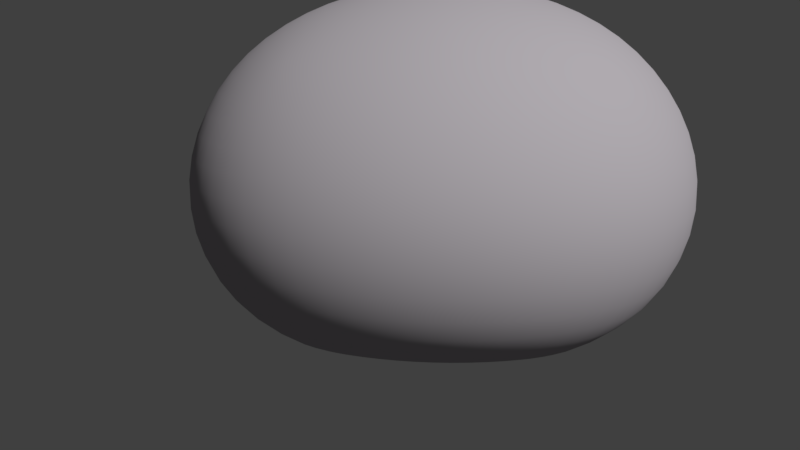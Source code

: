 # Source: cloud.blend  (saved by Blender 2.78.0; exported with 4.5.12 LTS)
import bpy
from mathutils import Matrix  # noqa: F401  (used for matrix-valued properties, if any)

bpy.ops.wm.read_factory_settings(use_empty=True)
scene = bpy.context.scene
scene.name = 'Scene'

# ---- collections
col_collection_1 = bpy.data.collections.new('Collection 1'); scene.collection.children.link(col_collection_1)

# ---- materials (node trees are filled in below, after node groups)
mat_material_004 = bpy.data.materials.new('Material.004')
mat_material_004.alpha_threshold = 0.0
mat_material_004.use_transparent_shadow = False
mat_material_004.diffuse_color = (0.4276, 0.4013, 0.4292, 1.0)
mat_material_004.roughness = 0.5

# ---- material node trees

# ---- world
world_world = bpy.data.worlds.new('World'); scene.world = world_world
world_world.color = (0.05088, 0.05088, 0.05088)
world_world.use_sun_shadow = False
world_world.sun_shadow_jitter_overblur = 0.0
world_world.cycles.sampling_method = 'MANUAL'

# ---- cameras
cam_camera_001 = bpy.data.cameras.new('Camera.001')
cam_camera_001.clip_end = 100.0
cam_camera_001.lens = 35.0
cam_camera_001.sensor_width = 32.0
cam_camera_001.sensor_height = 18.0
cam_camera_001.display_size = 2.0
cam_camera_001.dof.focus_distance = 0.0
cam_camera_001.dof.aperture_fstop = 128.0
cam_camera_001.dof.aperture_blades = 6

# ---- meshes
me_cube = bpy.data.meshes.new('Cube')
me_cube.from_pydata([(-0.155, 1.118e-07, 0.0006044), (0.2755, 3.725e-08, 0.0006044), (-0.173, -0.3507, 0.0006044), (-0.579, 1.639e-07, 0.0006044), (-0.133, 0.3507, 0.0006044), (0.2592, 0.3264, 0.0006044), (0.234, -0.3264, 0.0006044), (-0.5737, -0.3264, 0.0006044), (-0.5245, 0.3264, 0.0006044), (-0.1549, -1.648e-07, 0.9008), (-0.1439, 0.3507, 0.8471), (-0.587, -4.47e-08, 0.8471), (-0.1439, -0.3507, 0.8471), (0.2716, -2.682e-07, 0.8471), (0.2489, 0.3264, 0.7989), (-0.5448, 0.3264, 0.7989), (-0.5448, -0.3264, 0.7989), (0.2489, -0.3264, 0.7989), (0.8751, -2.608e-07, 0.2501), (0.8147, 0.3507, 0.2439), (0.8104, -3.129e-07, 0.473), (0.8104, -0.3507, 0.2439), (0.8143, -1.714e-07, 0.06704), (0.7571, 0.3264, 0.07645), (0.7526, 0.3264, 0.4552), (0.7505, -0.3264, 0.4552), (0.7499, -0.3264, 0.07645), (-0.1418, -0.8785, 0.2501), (0.2789, -0.8194, 0.2439), (-0.1427, -0.8194, 0.473), (-0.5721, -0.8194, 0.2439), (-0.1455, -0.8194, 0.06704), (0.2476, -0.7639, 0.07645), (0.2491, -0.7639, 0.4552), (-0.5443, -0.7639, 0.4552), (-0.5473, -0.7639, 0.07645), (-1.181, 1.849e-07, 0.2501), (-1.136, -0.3507, 0.2439), (-1.136, 1.341e-07, 0.473), (-1.093, 0.3507, 0.2439), (-1.098, 1.937e-07, 0.06704), (-1.072, -0.3264, 0.07645), (-1.068, -0.3264, 0.4552), (-1.053, 0.3264, 0.4552), (-1.019, 0.3264, 0.07645), (-0.08058, 0.8785, 0.2501), (0.3158, 0.8194, 0.2439), (-0.07919, 0.8194, 0.06704), (-0.4934, 0.8194, 0.2439), (-0.09544, 0.8194, 0.473), (0.2788, 0.7639, 0.4552), (0.2891, 0.7639, 0.07645), (-0.4638, 0.7639, 0.07645), (-0.4852, 0.7639, 0.4552), (0.5764, 0.3021, 0.0006044), (0.6204, -6.333e-08, 0.0006044), (0.5629, -0.3021, 0.0006044), (0.2505, 0.599, 0.0006044), (-0.09908, 0.6432, 0.0006044), (-0.4577, 0.599, 0.0006044), (0.5846, 0.599, 0.08273), (0.6318, 0.6432, 0.235), (0.5784, 0.599, 0.4357), (0.2103, -0.599, 0.0006044), (-0.1604, -0.6432, 0.0006044), (-0.5329, -0.599, 0.0006044), (0.5644, -0.599, 0.08273), (0.6156, -0.6432, 0.235), (0.5651, -0.599, 0.4357), (-0.8878, -0.3021, 0.0006044), (-0.9091, 1.9e-07, 0.0006044), (-0.8346, 0.3021, 0.0006044), (-0.8818, -0.599, 0.08273), (-0.9305, -0.6432, 0.235), (-0.8793, -0.599, 0.4357), (-0.7993, 0.599, 0.08273), (-0.8536, 0.6432, 0.235), (-0.826, 0.599, 0.4357), (0.5667, 0.3021, 0.6604), (0.6137, -3.316e-07, 0.6942), (0.5667, -0.3021, 0.6604), (0.2357, 0.599, 0.6604), (-0.1187, 0.6432, 0.6942), (-0.4858, 0.599, 0.6604), (0.2215, -0.599, 0.6604), (-0.1405, -0.6432, 0.6942), (-0.5122, -0.599, 0.6604), (-0.8731, -0.3021, 0.6604), (-0.9392, 6.333e-08, 0.6942), (-0.8731, 0.3021, 0.6604), (0.4828, 0.5093, 0.0006044), (0.4584, -0.5093, 0.0006044), (-0.7822, -0.5093, 0.0006044), (-0.7064, 0.5093, 0.0006044), (0.4711, 0.5093, 0.5938), (0.4628, -0.5093, 0.5938), (-0.7686, -0.5093, 0.5938), (-0.7435, 0.5093, 0.5938)], [], [(0, 4, 5, 1), (1, 5, 54, 55), (4, 58, 57, 5), (5, 57, 90, 54), (0, 1, 6, 2), (2, 6, 63, 64), (1, 55, 56, 6), (6, 56, 91, 63), (0, 2, 7, 3), (3, 7, 69, 70), (2, 64, 65, 7), (7, 65, 92, 69), (0, 3, 8, 4), (4, 8, 59, 58), (3, 70, 71, 8), (8, 71, 93, 59), (9, 13, 14, 10), (10, 14, 81, 82), (13, 79, 78, 14), (14, 78, 94, 81), (9, 10, 15, 11), (11, 15, 89, 88), (10, 82, 83, 15), (15, 83, 97, 89), (9, 11, 16, 12), (12, 16, 86, 85), (11, 88, 87, 16), (16, 87, 96, 86), (9, 12, 17, 13), (13, 17, 80, 79), (12, 85, 84, 17), (17, 84, 95, 80), (18, 22, 23, 19), (19, 23, 60, 61), (22, 55, 54, 23), (23, 54, 90, 60), (18, 19, 24, 20), (20, 24, 78, 79), (19, 61, 62, 24), (24, 62, 94, 78), (18, 20, 25, 21), (21, 25, 68, 67), (20, 79, 80, 25), (25, 80, 95, 68), (18, 21, 26, 22), (22, 26, 56, 55), (21, 67, 66, 26), (26, 66, 91, 56), (27, 31, 32, 28), (28, 32, 66, 67), (31, 64, 63, 32), (32, 63, 91, 66), (27, 28, 33, 29), (29, 33, 84, 85), (28, 67, 68, 33), (33, 68, 95, 84), (27, 29, 34, 30), (30, 34, 74, 73), (29, 85, 86, 34), (34, 86, 96, 74), (27, 30, 35, 31), (31, 35, 65, 64), (30, 73, 72, 35), (35, 72, 92, 65), (36, 40, 41, 37), (37, 41, 72, 73), (40, 70, 69, 41), (41, 69, 92, 72), (36, 37, 42, 38), (38, 42, 87, 88), (37, 73, 74, 42), (42, 74, 96, 87), (36, 38, 43, 39), (39, 43, 77, 76), (38, 88, 89, 43), (43, 89, 97, 77), (36, 39, 44, 40), (40, 44, 71, 70), (39, 76, 75, 44), (44, 75, 93, 71), (45, 49, 50, 46), (46, 50, 62, 61), (49, 82, 81, 50), (50, 81, 94, 62), (45, 46, 51, 47), (47, 51, 57, 58), (46, 61, 60, 51), (51, 60, 90, 57), (45, 47, 52, 48), (48, 52, 75, 76), (47, 58, 59, 52), (52, 59, 93, 75), (45, 48, 53, 49), (49, 53, 83, 82), (48, 76, 77, 53), (53, 77, 97, 83)])
me_cube.polygons.foreach_set('use_smooth', [True] * 96)
me_cube.materials.append(mat_material_004)
me_cube.use_remesh_preserve_volume = False
me_cube.use_remesh_preserve_attributes = False
me_cube.use_mirror_vertex_groups = False
me_cube.update()

# ---- objects
ob_camera = bpy.data.objects.new('Camera', cam_camera_001)
ob_cube = bpy.data.objects.new('Cube', me_cube)

# ---- transforms, parenting, visibility, modifiers, constraints
ob_camera.location = (0.0675, -6.372, 1.324)
ob_camera.rotation_euler = (1.361, -1.127e-06, 0.0814)
ob_camera.lineart.crease_threshold = 0.0
ob_cube.location = (0.0, 0.0, 0.0)
ob_cube.lock_rotations_4d = False
ob_cube.empty_display_type = 'ARROWS'
ob_cube.lineart.crease_threshold = 0.0
_m = ob_cube.modifiers.new('Displace', 'DISPLACE')
_m.strength = 0.9
_m = ob_cube.modifiers.new('Subsurf', 'SUBSURF')
_m.uv_smooth = 'PRESERVE_CORNERS'
_m.quality = 2
_m.levels = 2
_m.show_only_control_edges = False
_m = ob_cube.modifiers.new('Displace.001', 'DISPLACE')
_m.mid_level = 0.0
_m.strength = 0.4

# ---- collection membership
col_collection_1.objects.link(ob_camera)
col_collection_1.objects.link(ob_cube)

# ---- scene / render settings (as saved in the file)
scene.camera = ob_camera
scene.frame_start = 1; scene.frame_end = 250; scene.frame_set(0)
scene.render.engine = 'BLENDER_EEVEE_NEXT'
scene.render.resolution_percentage = 50
scene.render.dither_intensity = 0.0
scene.cycles.use_denoising = False
scene.cycles.samples = 128
scene.cycles.sampling_pattern = 'TABULATED_SOBOL'
scene.cycles.light_sampling_threshold = 0.0
scene.cycles.use_adaptive_sampling = False
scene.cycles.use_light_tree = False
scene.cycles.blur_glossy = 0.0
scene.cycles.sample_clamp_indirect = 0.0
scene.view_settings.view_transform = 'Standard'
bpy.context.view_layer.update()

# ---- added for rendering (the .blend has no usable light): sun
light_auto_sun = bpy.data.lights.new('AutoSun', 'SUN')
light_auto_sun.energy = 3.0
light_auto_sun.angle = 0.0523599
ob_auto_sun = bpy.data.objects.new('AutoSun', light_auto_sun)
scene.collection.objects.link(ob_auto_sun)
ob_auto_sun.rotation_euler = (0.872665, 0.174533, 0.523599)
bpy.context.view_layer.update()
